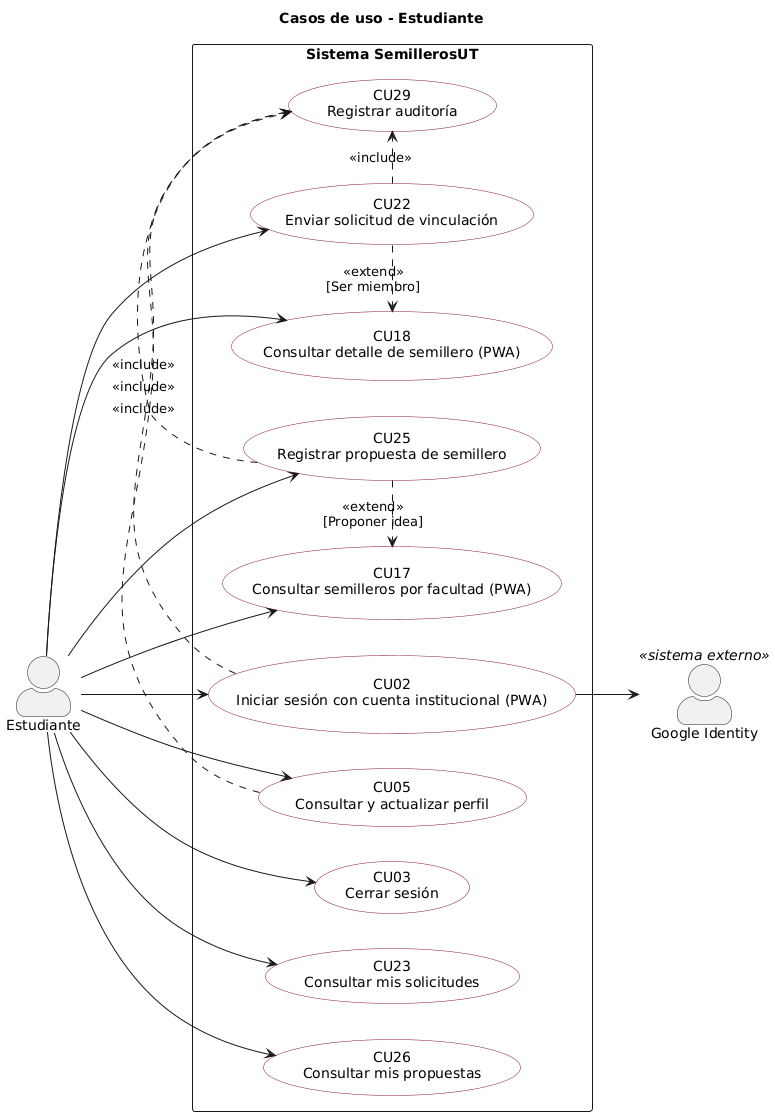

The diagram above was rendered by PlantUML. Its source (embedded in the PNG):
@startuml CU_Estudiante
title Casos de uso - Estudiante
skinparam packageStyle rectangle
skinparam shadowing false
skinparam usecaseBackgroundColor #FFFFFF
skinparam usecaseBorderColor #8a1538
skinparam actorStyle awesome
left to right direction
actor "Estudiante" as A
actor "Google Identity" as GOO <<sistema externo>>
rectangle "Sistema SemillerosUT" {
  usecase "CU02\nIniciar sesión con cuenta institucional (PWA)" as CU02
  usecase "CU03\nCerrar sesión" as CU03
  usecase "CU05\nConsultar y actualizar perfil" as CU05
  usecase "CU17\nConsultar semilleros por facultad (PWA)" as CU17
  usecase "CU18\nConsultar detalle de semillero (PWA)" as CU18
  usecase "CU22\nEnviar solicitud de vinculación" as CU22
  usecase "CU23\nConsultar mis solicitudes" as CU23
  usecase "CU25\nRegistrar propuesta de semillero" as CU25
  usecase "CU26\nConsultar mis propuestas" as CU26
  usecase "CU29\nRegistrar auditoría" as CU29
}
A --> CU02
A --> CU03
A --> CU05
A --> CU17
A --> CU18
A --> CU22
A --> CU23
A --> CU25
A --> CU26
CU22 .> CU18 : <<extend>>\n[Ser miembro]
CU25 .> CU17 : <<extend>>\n[Proponer idea]
CU02 .> CU29 : <<include>>
CU05 .> CU29 : <<include>>
CU22 .> CU29 : <<include>>
CU25 .> CU29 : <<include>>
CU02 --> GOO
@enduml